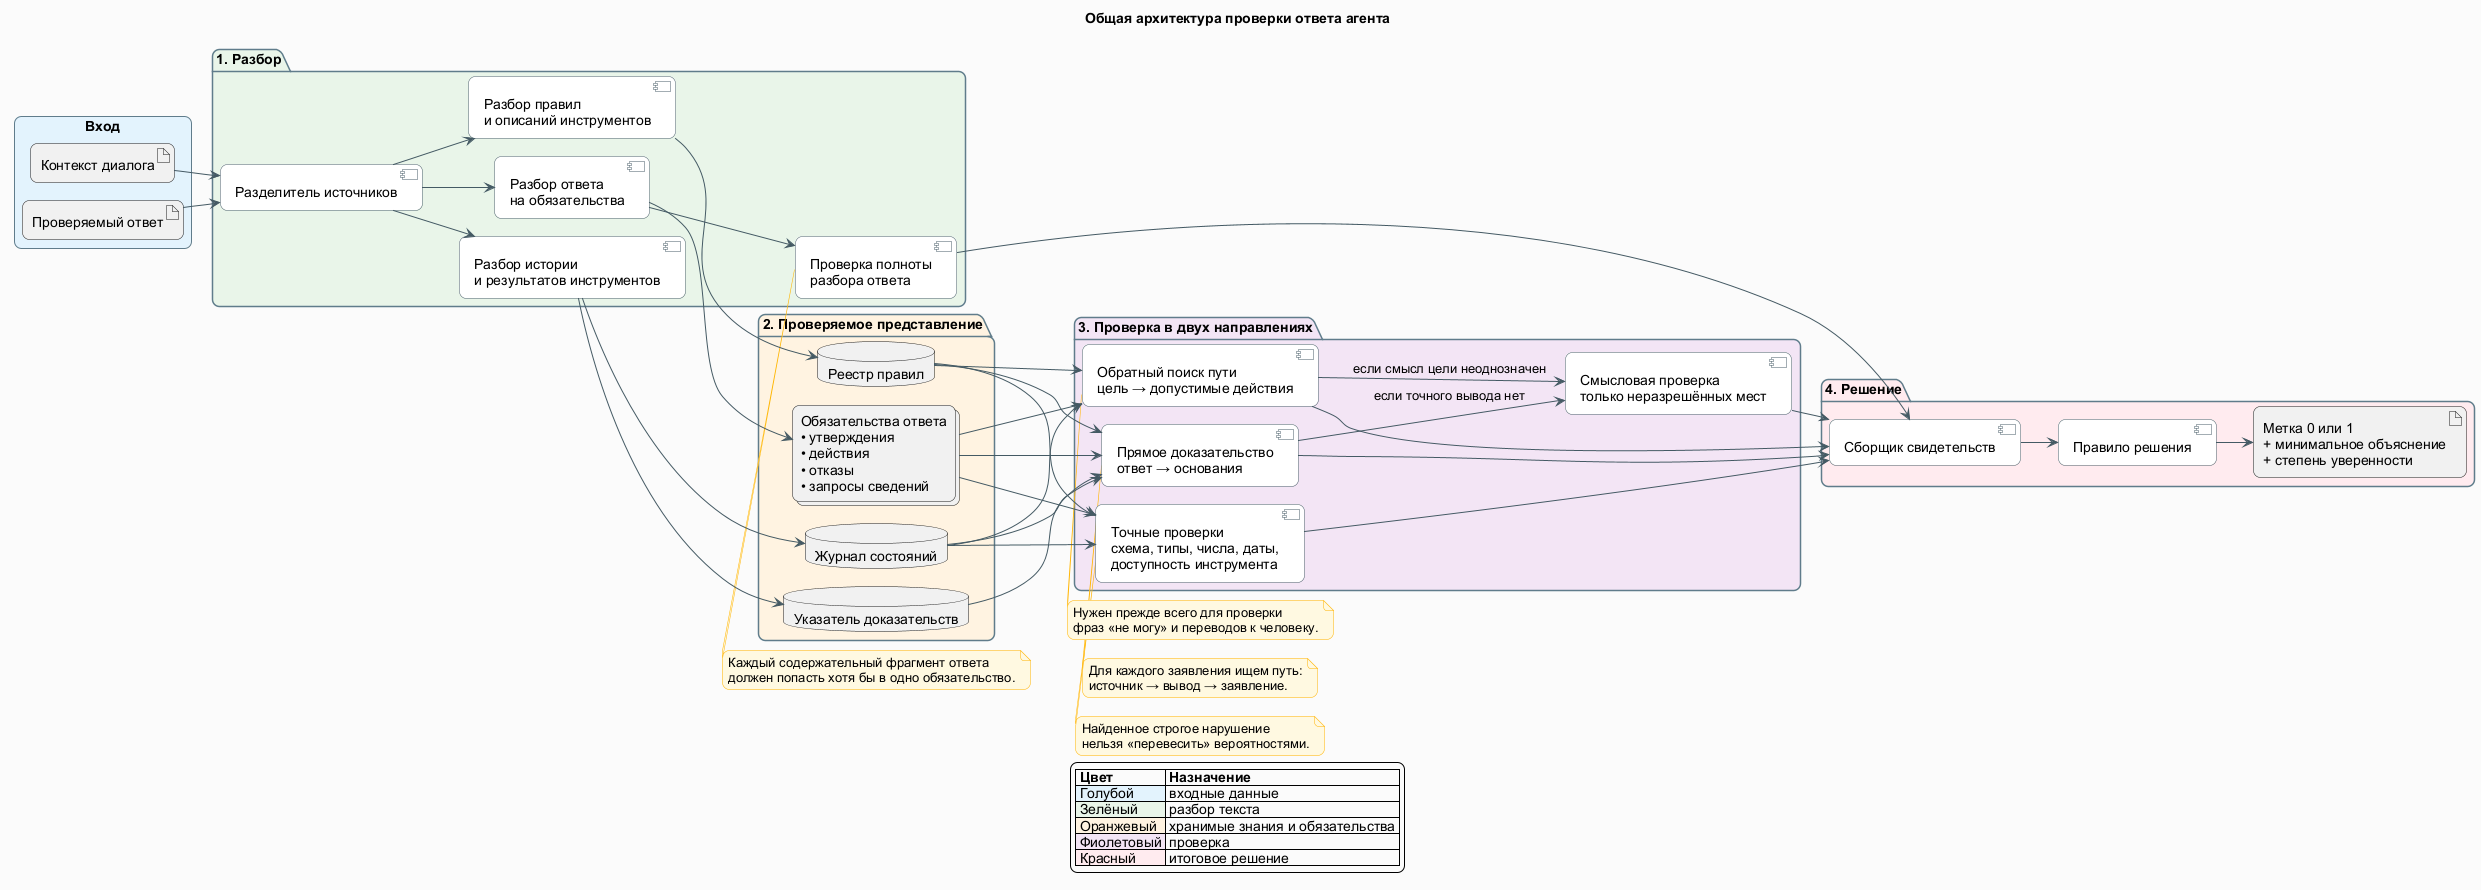

The diagram above was rendered by PlantUML. Its source (embedded in the PNG):
@startuml
!pragma layout smetana
title Общая архитектура проверки ответа агента

skinparam backgroundColor #FAFAFA
skinparam shadowing false
skinparam roundcorner 14
skinparam defaultFontName Arial
skinparam ArrowColor #455A64
skinparam packageBorderColor #607D8B
skinparam componentBorderColor #455A64
skinparam componentBackgroundColor #FFFFFF
skinparam noteBackgroundColor #FFF8E1
skinparam noteBorderColor #FFB300

left to right direction

rectangle "Вход" as INPUT #E3F2FD {
  artifact "Контекст диалога" as PROMPT
  artifact "Проверяемый ответ" as RESPONSE
}

package "1. Разбор" as PARSING #E8F5E9 {
  component "Разделитель источников" as SPLITTER
  component "Разбор правил\nи описаний инструментов" as POLICY_PARSER
  component "Разбор истории\nи результатов инструментов" as TRACE_PARSER
  component "Разбор ответа\nна обязательства" as RESPONSE_PARSER
  component "Проверка полноты\nразбора ответа" as COVERAGE
}

package "2. Проверяемое представление" as MODEL #FFF3E0 {
  database "Реестр правил" as RULES
  database "Журнал состояний" as STATE
  database "Указатель доказательств" as EVIDENCE
  collections "Обязательства ответа\n• утверждения\n• действия\n• отказы\n• запросы сведений" as OBLIGATIONS
}

package "3. Проверка в двух направлениях" as VERIFY #F3E5F5 {
  component "Точные проверки\nсхема, типы, числа, даты,\nдоступность инструмента" as HARD
  component "Прямое доказательство\nответ → основания" as FORWARD
  component "Обратный поиск пути\nцель → допустимые действия" as BACKWARD
  component "Смысловая проверка\nтолько неразрешённых мест" as SEMANTIC
}

package "4. Решение" as DECISION #FFEBEE {
  component "Сборщик свидетельств" as PROOF
  component "Правило решения" as RULE
  artifact "Метка 0 или 1\n+ минимальное объяснение\n+ степень уверенности" as RESULT
}

PROMPT --> SPLITTER
RESPONSE --> SPLITTER
SPLITTER --> POLICY_PARSER
SPLITTER --> TRACE_PARSER
SPLITTER --> RESPONSE_PARSER

POLICY_PARSER --> RULES
TRACE_PARSER --> STATE
TRACE_PARSER --> EVIDENCE
RESPONSE_PARSER --> OBLIGATIONS
RESPONSE_PARSER --> COVERAGE

RULES --> HARD
STATE --> HARD
OBLIGATIONS --> HARD

RULES --> FORWARD
STATE --> FORWARD
EVIDENCE --> FORWARD
OBLIGATIONS --> FORWARD

RULES --> BACKWARD
STATE --> BACKWARD
OBLIGATIONS --> BACKWARD

FORWARD --> SEMANTIC : если точного вывода нет
BACKWARD --> SEMANTIC : если смысл цели неоднозначен

HARD --> PROOF
FORWARD --> PROOF
BACKWARD --> PROOF
SEMANTIC --> PROOF
COVERAGE --> PROOF
PROOF --> RULE
RULE --> RESULT

note bottom of HARD
  Найденное строгое нарушение
  нельзя «перевесить» вероятностями.
end note

note bottom of FORWARD
  Для каждого заявления ищем путь:
  источник → вывод → заявление.
end note

note bottom of BACKWARD
  Нужен прежде всего для проверки
  фраз «не могу» и переводов к человеку.
end note

note bottom of COVERAGE
  Каждый содержательный фрагмент ответа
  должен попасть хотя бы в одно обязательство.
end note

legend bottom
  |= Цвет |= Назначение |
  |<#E3F2FD> Голубой | входные данные |
  |<#E8F5E9> Зелёный | разбор текста |
  |<#FFF3E0> Оранжевый | хранимые знания и обязательства |
  |<#F3E5F5> Фиолетовый | проверка |
  |<#FFEBEE> Красный | итоговое решение |
endlegend

@enduml